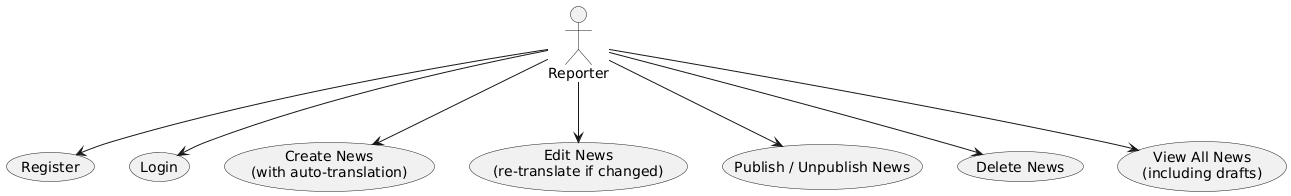

The diagram above was rendered by PlantUML. Its source (embedded in the PNG):
@startuml
actor Reporter

usecase "Register" as UCR1
usecase "Login" as UCR2
usecase "Create News\n(with auto-translation)" as UCR3
usecase "Edit News\n(re-translate if changed)" as UCR4
usecase "Publish / Unpublish News" as UCR5
usecase "Delete News" as UCR6
usecase "View All News\n(including drafts)" as UCR7

Reporter --> UCR1
Reporter --> UCR2
Reporter --> UCR3
Reporter --> UCR4
Reporter --> UCR5
Reporter --> UCR6
Reporter --> UCR7
@enduml